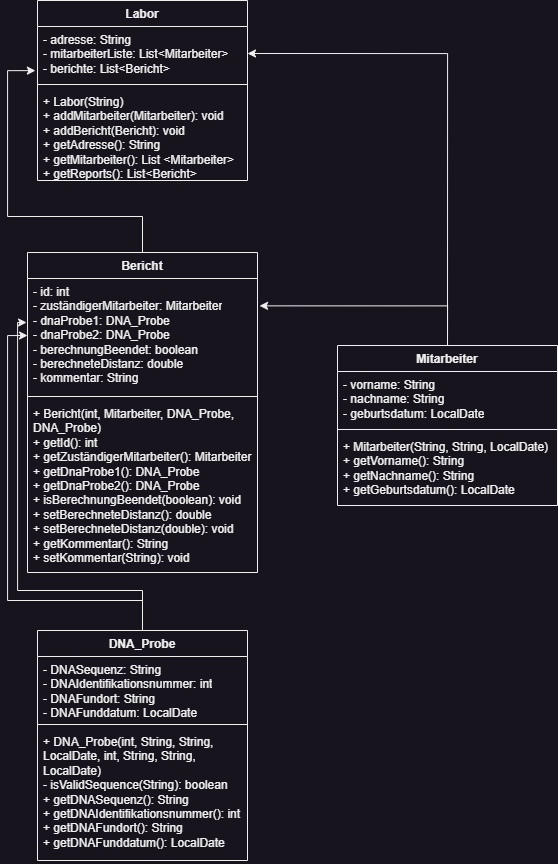

The diagram above was exported from draw.io. Its source (the exported page's mxGraphModel, read from the mxfile embedded in the PNG):
<mxGraphModel dx="669" dy="792" grid="1" gridSize="10" guides="1" tooltips="1" connect="1" arrows="1" fold="1" page="1" pageScale="1" pageWidth="827" pageHeight="1169" math="0" shadow="0">
  <root>
    <mxCell id="0" />
    <mxCell id="1" parent="0" />
    <mxCell id="Ucc37VGbL0MOkywaSkJB-1" value="Labor" style="swimlane;fontStyle=1;align=center;verticalAlign=top;childLayout=stackLayout;horizontal=1;startSize=26;horizontalStack=0;resizeParent=1;resizeParentMax=0;resizeLast=0;collapsible=1;marginBottom=0;whiteSpace=wrap;html=1;" parent="1" vertex="1">
      <mxGeometry x="140" y="80" width="210" height="180" as="geometry" />
    </mxCell>
    <mxCell id="Ucc37VGbL0MOkywaSkJB-2" value="- adresse: String&lt;br&gt;- mitarbeiterListe: List&amp;lt;Mitarbeiter&amp;gt;&lt;br&gt;- berichte: List&amp;lt;Bericht&amp;gt;" style="text;strokeColor=none;fillColor=none;align=left;verticalAlign=top;spacingLeft=4;spacingRight=4;overflow=hidden;rotatable=0;points=[[0,0.5],[1,0.5]];portConstraint=eastwest;whiteSpace=wrap;html=1;" parent="Ucc37VGbL0MOkywaSkJB-1" vertex="1">
      <mxGeometry y="26" width="210" height="54" as="geometry" />
    </mxCell>
    <mxCell id="Ucc37VGbL0MOkywaSkJB-3" value="" style="line;strokeWidth=1;fillColor=none;align=left;verticalAlign=middle;spacingTop=-1;spacingLeft=3;spacingRight=3;rotatable=0;labelPosition=right;points=[];portConstraint=eastwest;strokeColor=inherit;" parent="Ucc37VGbL0MOkywaSkJB-1" vertex="1">
      <mxGeometry y="80" width="210" height="8" as="geometry" />
    </mxCell>
    <mxCell id="Ucc37VGbL0MOkywaSkJB-4" value="+&amp;nbsp;Labor(String)&lt;br&gt;+ addMitarbeiter(Mitarbeiter): void&lt;br&gt;+ addBericht(Bericht): void&lt;br&gt;+ getAdresse(): String&lt;br&gt;+ getMitarbeiter(): List &amp;lt;Mitarbeiter&amp;gt;&lt;br&gt;+ getReports(): List&amp;lt;Bericht&amp;gt;" style="text;strokeColor=none;fillColor=none;align=left;verticalAlign=top;spacingLeft=4;spacingRight=4;overflow=hidden;rotatable=0;points=[[0,0.5],[1,0.5]];portConstraint=eastwest;whiteSpace=wrap;html=1;" parent="Ucc37VGbL0MOkywaSkJB-1" vertex="1">
      <mxGeometry y="88" width="210" height="92" as="geometry" />
    </mxCell>
    <mxCell id="b0uyKfLtHJDCh6lAIqN1-10" style="edgeStyle=orthogonalEdgeStyle;rounded=0;orthogonalLoop=1;jettySize=auto;html=1;exitX=0.5;exitY=0;exitDx=0;exitDy=0;entryX=-0.01;entryY=0.817;entryDx=0;entryDy=0;entryPerimeter=0;" edge="1" parent="1" source="Ucc37VGbL0MOkywaSkJB-5" target="Ucc37VGbL0MOkywaSkJB-2">
      <mxGeometry relative="1" as="geometry">
        <mxPoint x="100" y="130" as="targetPoint" />
        <Array as="points">
          <mxPoint x="245" y="296" />
          <mxPoint x="110" y="296" />
          <mxPoint x="110" y="150" />
        </Array>
      </mxGeometry>
    </mxCell>
    <mxCell id="Ucc37VGbL0MOkywaSkJB-5" value="Bericht" style="swimlane;fontStyle=1;align=center;verticalAlign=top;childLayout=stackLayout;horizontal=1;startSize=26;horizontalStack=0;resizeParent=1;resizeParentMax=0;resizeLast=0;collapsible=1;marginBottom=0;whiteSpace=wrap;html=1;" parent="1" vertex="1">
      <mxGeometry x="130" y="332" width="230" height="320" as="geometry" />
    </mxCell>
    <mxCell id="Ucc37VGbL0MOkywaSkJB-6" value="- id: int&lt;br&gt;- zuständigerMitarbeiter: Mitarbeiter&lt;br&gt;- dnaProbe1: DNA_Probe&lt;br&gt;- dnaProbe2: DNA_Probe&lt;br&gt;- berechnungBeendet: boolean&lt;br&gt;- berechneteDistanz: double&lt;br&gt;- kommentar: String" style="text;strokeColor=none;fillColor=none;align=left;verticalAlign=top;spacingLeft=4;spacingRight=4;overflow=hidden;rotatable=0;points=[[0,0.5],[1,0.5]];portConstraint=eastwest;whiteSpace=wrap;html=1;" parent="Ucc37VGbL0MOkywaSkJB-5" vertex="1">
      <mxGeometry y="26" width="230" height="114" as="geometry" />
    </mxCell>
    <mxCell id="Ucc37VGbL0MOkywaSkJB-7" value="" style="line;strokeWidth=1;fillColor=none;align=left;verticalAlign=middle;spacingTop=-1;spacingLeft=3;spacingRight=3;rotatable=0;labelPosition=right;points=[];portConstraint=eastwest;strokeColor=inherit;" parent="Ucc37VGbL0MOkywaSkJB-5" vertex="1">
      <mxGeometry y="140" width="230" height="8" as="geometry" />
    </mxCell>
    <mxCell id="Ucc37VGbL0MOkywaSkJB-8" value="+&amp;nbsp;Bericht(int, Mitarbeiter, DNA_Probe, DNA_Probe)&lt;br&gt;+ getId(): int&lt;br&gt;+ getZuständigerMitarbeiter(): Mitarbeiter&lt;br&gt;+ getDnaProbe1(): DNA_Probe&lt;br&gt;+ getDnaProbe2(): DNA_Probe&lt;br&gt;+ isBerechnungBeendet(boolean): void&lt;br&gt;+ setBerechneteDistanz(): double&amp;nbsp;&lt;br&gt;+ setBerechneteDistanz(double): void&lt;br&gt;+ getKommentar(): String&lt;br&gt;+ setKommentar(String): void" style="text;strokeColor=none;fillColor=none;align=left;verticalAlign=top;spacingLeft=4;spacingRight=4;overflow=hidden;rotatable=0;points=[[0,0.5],[1,0.5]];portConstraint=eastwest;whiteSpace=wrap;html=1;" parent="Ucc37VGbL0MOkywaSkJB-5" vertex="1">
      <mxGeometry y="148" width="230" height="172" as="geometry" />
    </mxCell>
    <mxCell id="b0uyKfLtHJDCh6lAIqN1-8" style="edgeStyle=orthogonalEdgeStyle;rounded=0;orthogonalLoop=1;jettySize=auto;html=1;exitX=0.5;exitY=0;exitDx=0;exitDy=0;entryX=1;entryY=0.5;entryDx=0;entryDy=0;" edge="1" parent="1" source="Ucc37VGbL0MOkywaSkJB-9" target="Ucc37VGbL0MOkywaSkJB-2">
      <mxGeometry relative="1" as="geometry" />
    </mxCell>
    <mxCell id="Ucc37VGbL0MOkywaSkJB-9" value="Mitarbeiter" style="swimlane;fontStyle=1;align=center;verticalAlign=top;childLayout=stackLayout;horizontal=1;startSize=26;horizontalStack=0;resizeParent=1;resizeParentMax=0;resizeLast=0;collapsible=1;marginBottom=0;whiteSpace=wrap;html=1;" parent="1" vertex="1">
      <mxGeometry x="440" y="425" width="220" height="160" as="geometry" />
    </mxCell>
    <mxCell id="Ucc37VGbL0MOkywaSkJB-10" value="- vorname: String&lt;br&gt;- nachname: String&lt;br&gt;- geburtsdatum: LocalDate&lt;br&gt;" style="text;strokeColor=none;fillColor=none;align=left;verticalAlign=top;spacingLeft=4;spacingRight=4;overflow=hidden;rotatable=0;points=[[0,0.5],[1,0.5]];portConstraint=eastwest;whiteSpace=wrap;html=1;" parent="Ucc37VGbL0MOkywaSkJB-9" vertex="1">
      <mxGeometry y="26" width="220" height="54" as="geometry" />
    </mxCell>
    <mxCell id="Ucc37VGbL0MOkywaSkJB-11" value="" style="line;strokeWidth=1;fillColor=none;align=left;verticalAlign=middle;spacingTop=-1;spacingLeft=3;spacingRight=3;rotatable=0;labelPosition=right;points=[];portConstraint=eastwest;strokeColor=inherit;" parent="Ucc37VGbL0MOkywaSkJB-9" vertex="1">
      <mxGeometry y="80" width="220" height="8" as="geometry" />
    </mxCell>
    <mxCell id="Ucc37VGbL0MOkywaSkJB-12" value="+&amp;nbsp;Mitarbeiter(String, String, LocalDate)&lt;br&gt;+ getVorname(): String&lt;br&gt;+ getNachname(): String&lt;br&gt;+ getGeburtsdatum(): LocalDate" style="text;strokeColor=none;fillColor=none;align=left;verticalAlign=top;spacingLeft=4;spacingRight=4;overflow=hidden;rotatable=0;points=[[0,0.5],[1,0.5]];portConstraint=eastwest;whiteSpace=wrap;html=1;" parent="Ucc37VGbL0MOkywaSkJB-9" vertex="1">
      <mxGeometry y="88" width="220" height="72" as="geometry" />
    </mxCell>
    <mxCell id="b0uyKfLtHJDCh6lAIqN1-11" style="edgeStyle=orthogonalEdgeStyle;rounded=0;orthogonalLoop=1;jettySize=auto;html=1;exitX=0.5;exitY=0;exitDx=0;exitDy=0;entryX=0;entryY=0.5;entryDx=0;entryDy=0;" edge="1" parent="1" source="b0uyKfLtHJDCh6lAIqN1-1" target="Ucc37VGbL0MOkywaSkJB-6">
      <mxGeometry relative="1" as="geometry">
        <Array as="points">
          <mxPoint x="245" y="680" />
          <mxPoint x="110" y="680" />
          <mxPoint x="110" y="415" />
        </Array>
      </mxGeometry>
    </mxCell>
    <mxCell id="b0uyKfLtHJDCh6lAIqN1-12" style="edgeStyle=orthogonalEdgeStyle;rounded=0;orthogonalLoop=1;jettySize=auto;html=1;exitX=0.5;exitY=0;exitDx=0;exitDy=0;entryX=-0.004;entryY=0.386;entryDx=0;entryDy=0;entryPerimeter=0;" edge="1" parent="1" source="b0uyKfLtHJDCh6lAIqN1-1" target="Ucc37VGbL0MOkywaSkJB-6">
      <mxGeometry relative="1" as="geometry">
        <mxPoint x="120" y="400" as="targetPoint" />
        <Array as="points">
          <mxPoint x="245" y="670" />
          <mxPoint x="120" y="670" />
          <mxPoint x="120" y="402" />
        </Array>
      </mxGeometry>
    </mxCell>
    <mxCell id="b0uyKfLtHJDCh6lAIqN1-1" value="DNA_Probe" style="swimlane;fontStyle=1;align=center;verticalAlign=top;childLayout=stackLayout;horizontal=1;startSize=26;horizontalStack=0;resizeParent=1;resizeParentMax=0;resizeLast=0;collapsible=1;marginBottom=0;whiteSpace=wrap;html=1;" vertex="1" parent="1">
      <mxGeometry x="140" y="710" width="210" height="230" as="geometry" />
    </mxCell>
    <mxCell id="b0uyKfLtHJDCh6lAIqN1-2" value="- DNASequenz: String&lt;br&gt;- DNAIdentifikationsnummer: int&lt;br&gt;- DNAFundort: String&lt;br&gt;- DNAFunddatum: LocalDate" style="text;strokeColor=none;fillColor=none;align=left;verticalAlign=top;spacingLeft=4;spacingRight=4;overflow=hidden;rotatable=0;points=[[0,0.5],[1,0.5]];portConstraint=eastwest;whiteSpace=wrap;html=1;" vertex="1" parent="b0uyKfLtHJDCh6lAIqN1-1">
      <mxGeometry y="26" width="210" height="64" as="geometry" />
    </mxCell>
    <mxCell id="b0uyKfLtHJDCh6lAIqN1-3" value="" style="line;strokeWidth=1;fillColor=none;align=left;verticalAlign=middle;spacingTop=-1;spacingLeft=3;spacingRight=3;rotatable=0;labelPosition=right;points=[];portConstraint=eastwest;strokeColor=inherit;" vertex="1" parent="b0uyKfLtHJDCh6lAIqN1-1">
      <mxGeometry y="90" width="210" height="8" as="geometry" />
    </mxCell>
    <mxCell id="b0uyKfLtHJDCh6lAIqN1-4" value="+ DNA_Probe(int, String, String, LocalDate, int, String, String, LocalDate)&lt;br&gt;- isValidSequence(String): boolean&lt;br&gt;+ getDNASequenz(): String&lt;br&gt;+ getDNAIdentifikationsnummer(): int&lt;br&gt;+ getDNAFundort(): String&lt;br&gt;+ getDNAFunddatum(): LocalDate" style="text;strokeColor=none;fillColor=none;align=left;verticalAlign=top;spacingLeft=4;spacingRight=4;overflow=hidden;rotatable=0;points=[[0,0.5],[1,0.5]];portConstraint=eastwest;whiteSpace=wrap;html=1;" vertex="1" parent="b0uyKfLtHJDCh6lAIqN1-1">
      <mxGeometry y="98" width="210" height="132" as="geometry" />
    </mxCell>
    <mxCell id="b0uyKfLtHJDCh6lAIqN1-14" style="edgeStyle=orthogonalEdgeStyle;rounded=0;orthogonalLoop=1;jettySize=auto;html=1;exitX=0.5;exitY=0;exitDx=0;exitDy=0;entryX=1.009;entryY=0.24;entryDx=0;entryDy=0;entryPerimeter=0;" edge="1" parent="1" source="Ucc37VGbL0MOkywaSkJB-9" target="Ucc37VGbL0MOkywaSkJB-6">
      <mxGeometry relative="1" as="geometry" />
    </mxCell>
  </root>
</mxGraphModel>